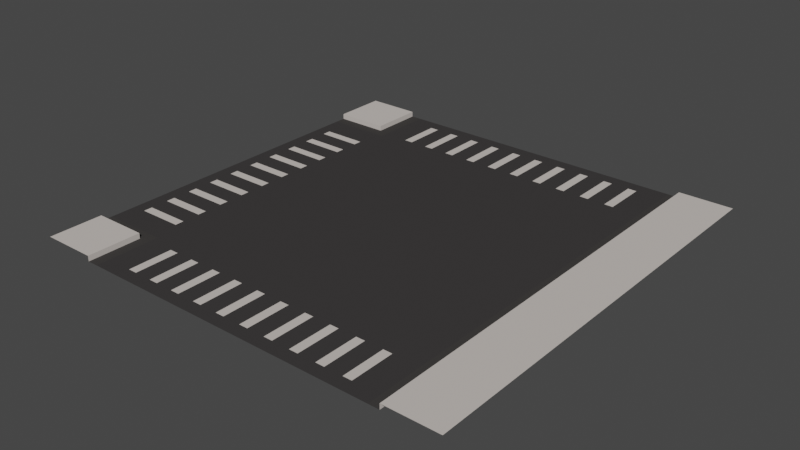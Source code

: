 # Source: Street_T.blend  (saved by Blender 3.0.42; exported with 4.5.12 LTS)
import bpy
from mathutils import Matrix  # noqa: F401  (used for matrix-valued properties, if any)

bpy.ops.wm.read_factory_settings(use_empty=True)
scene = bpy.context.scene
scene.name = 'Scene'

# ---- collections
col_collection = bpy.data.collections.new('Collection'); scene.collection.children.link(col_collection)

# ---- images (referenced by path relative to the original .blend; pixels are not part of the script)
import os
ASSET_DIR = os.environ.get("B2B_ASSET_DIR", "")  # directory of the original .blend (textures are referenced by path, not embedded)
HERE = os.path.dirname(os.path.abspath(__file__))  # packed textures are extracted next to this script under _unpacked/

def load_image(name, relpath, width, height, colorspace="sRGB"):
    """Load a texture the original file referenced (path relative to the .blend, or extracted next to this script)."""
    p = next((c for c in (os.path.join(HERE, relpath), os.path.join(ASSET_DIR, relpath)) if relpath and os.path.exists(c)), "")
    if p:
        img = bpy.data.images.load(p, check_existing=True)
        img.name = name
    else:  # same state as the original file: an image datablock whose file is absent (Cycles renders it pink)
        img = bpy.data.images.new(name, width, height)
        img.source = "FILE"
        img.filepath = "//" + (relpath or name)
    img.colorspace_settings.name = colorspace
    return img
img_zombie_atlas_png_001 = load_image('Zombie_Atlas.png.001', '_unpacked/Zombie_Atlas.561105dc.png', 512, 512, 'sRGB')

# ---- materials (node trees are filled in below, after node groups)
mat_atlas_001 = bpy.data.materials.new('Atlas.001')
mat_atlas_001.alpha_threshold = 0.0
mat_atlas_001.use_transparent_shadow = False
mat_atlas_001.roughness = 0.5

# ---- material node trees
mat_atlas_001.use_nodes = True; mat_atlas_001.node_tree.nodes.clear()
_N = mat_atlas_001.node_tree.nodes; _L = mat_atlas_001.node_tree.links
n0 = _N.new('ShaderNodeOutputMaterial'); n0.name = 'Material Output'; n0.location = (300, 300)
n1 = _N.new('ShaderNodeBsdfPrincipled'); n1.name = 'Principled BSDF'; n1.location = (10, 300)
n1.width = 150
n1.subsurface_method = 'BURLEY'
n1.inputs[2].default_value = 0.8763
n1.inputs[3].default_value = 1.45
n1.inputs[9].default_value = (1.0, 1.0, 1.0)
n1.inputs[13].default_value = 0.0
n1.inputs[27].default_value = (0.0, 0.0, 0.0, 1.0)
n1.inputs[28].default_value = 1.0
n2 = _N.new('ShaderNodeTexImage'); n2.name = 'Image Texture'; n2.location = (-180, 300)
n2.width = 140
n2.image = img_zombie_atlas_png_001
_L.new(n1.outputs[0], n0.inputs[0])
_L.new(n2.outputs[0], n1.inputs[0])
n0.is_active_output = True

# ---- world
world_world = bpy.data.worlds.new('World'); scene.world = world_world
world_world.use_nodes = True; world_world.node_tree.nodes.clear()
_N = world_world.node_tree.nodes; _L = world_world.node_tree.links
n0 = _N.new('ShaderNodeOutputWorld'); n0.name = 'World Output'; n0.location = (300, 300)
n1 = _N.new('ShaderNodeBackground'); n1.name = 'Background'; n1.location = (10, 300)
n1.inputs[0].default_value = (0.05088, 0.05088, 0.05088, 1.0)
_L.new(n1.outputs[0], n0.inputs[0])
n0.is_active_output = True
world_world.color = (0.05088, 0.05088, 0.05088)
world_world.use_sun_shadow = False
world_world.sun_shadow_jitter_overblur = 0.0

# ---- meshes
me_cube_001 = bpy.data.meshes.new('Cube.001')
me_cube_001.from_pydata([(-3.0, -4.0, 0.0), (-4.0, -4.0, 0.1), (-3.0, -4.0, 0.1), (-2.8, -4.0, 0.0), (-3.0, -3.0, 0.0), (-4.0, -3.0, 0.1), (-3.0, -3.0, 0.1), (-2.8, -1.0, 0.0), (-2.8, -2.0, 0.0), (-2.8, -3.0, 0.0), (-4.0, -2.8, 0.0), (-4.0, -2.0, 0.0), (-2.8, -2.8, 0.0), (-4.0, -1.0, 0.0), (-4.0, -2.8, 0.0), (-4.0, -3.0, 0.0), (0.0, -4.0, 0.0), (3.0, -4.0, 0.0), (4.0, -4.0, 0.1), (3.0, -4.0, 0.1), (2.8, -4.0, 0.0), (0.0, -3.0, 0.0), (0.0, -2.0, 0.0), (0.0, -1.0, 0.0), (3.0, -3.0, 0.0), (4.0, -3.0, 0.1), (3.0, -3.0, 0.1), (2.8, -1.0, 0.0), (2.8, -2.0, 0.0), (2.8, -3.0, 0.0), (4.0, -2.0, 0.1), (3.0, 2.0, 0.1), (0.0, -2.8, 0.0), (3.0, 1.0, 0.1), (3.0, 0.0, 0.1), (3.0, -1.0, 0.1), (-3.0, 4.0, 0.0), (-4.0, 4.0, 0.1), (-3.0, 4.0, 0.1), (-2.8, 4.0, 0.0), (-3.0, 3.0, 0.0), (-4.0, 3.0, 0.1), (-3.0, 3.0, 0.1), (-2.8, 0.0, 0.0), (-2.8, 1.0, 0.0), (-2.8, 2.0, 0.0), (-2.8, 3.0, 0.0), (-4.0, 2.8, 0.0), (-4.0, 2.0, 0.0), (-2.8, 2.8, 0.0), (-4.0, 1.0, 0.0), (-4.0, 0.0, 0.0), (-4.0, 2.8, 0.0), (-4.0, 3.0, 0.0), (0.0, 4.0, 0.0), (3.0, 4.0, 0.0), (4.0, 4.0, 0.1), (3.0, 4.0, 0.1), (2.8, 4.0, 0.0), (0.0, 3.0, 0.0), (0.0, 2.0, 0.0), (0.0, 1.0, 0.0), (0.0, 0.0, 0.0), (3.0, 3.0, 0.0), (4.0, 3.0, 0.1), (3.0, 3.0, 0.1), (2.8, 0.0, 0.0), (2.8, 1.0, 0.0), (2.8, 2.0, 0.0), (2.8, 3.0, 0.0), (3.0, -2.0, 0.1), (3.0, 2.0, 0.0), (0.0, 2.8, 0.0), (3.0, 1.0, 0.0), (3.0, 0.0, 0.0), (3.0, -1.0, 0.0), (3.0, -2.0, 0.0), (-2.933, 2.31, 0.001205), (-2.933, 2.145, 0.001205), (-2.933, 1.815, 0.001205), (-2.933, 1.65, 0.001205), (-2.933, 1.32, 0.001205), (-2.933, 1.155, 0.001205), (-2.933, 0.825, 0.001205), (-2.933, 0.66, 0.001205), (-2.933, 0.33, 0.001205), (-2.933, 0.165, 0.001205), (-3.755, 2.31, 0.001205), (-3.755, 2.145, 0.001205), (-3.755, 1.815, 0.001205), (-3.755, 1.65, 0.001205), (-3.755, 1.32, 0.001205), (-3.755, 1.155, 0.001205), (-3.755, 0.825, 0.001205), (-3.755, 0.66, 0.001205), (-3.755, 0.33, 0.001205), (-3.755, 0.165, 0.001205), (-2.933, -2.31, 0.001205), (-2.933, -2.145, 0.001205), (-2.933, -1.815, 0.001205), (-2.933, -1.65, 0.001205), (-2.933, -1.32, 0.001205), (-2.933, -1.155, 0.001205), (-2.933, -0.825, 0.001205), (-2.933, -0.66, 0.001205), (-2.933, -0.33, 0.001205), (-2.933, -0.165, 0.001205), (-3.755, -2.31, 0.001205), (-3.755, -2.145, 0.001205), (-3.755, -1.815, 0.001205), (-3.755, -1.65, 0.001205), (-3.755, -1.32, 0.001205), (-3.755, -1.155, 0.001205), (-3.755, -0.825, 0.001205), (-3.755, -0.66, 0.001205), (-3.755, -0.33, 0.001205), (-3.755, -0.165, 0.001205), (-2.31, -2.933, 0.001205), (-2.145, -2.933, 0.001205), (-1.815, -2.933, 0.001205), (-1.65, -2.933, 0.001205), (-1.32, -2.933, 0.001205), (-1.155, -2.933, 0.001205), (-0.825, -2.933, 0.001205), (-0.66, -2.933, 0.001205), (-0.33, -2.933, 0.001205), (-0.165, -2.933, 0.001205), (-2.31, -3.755, 0.001205), (-2.145, -3.755, 0.001205), (-1.815, -3.755, 0.001205), (-1.65, -3.755, 0.001205), (-1.32, -3.755, 0.001205), (-1.155, -3.755, 0.001205), (-0.825, -3.755, 0.001205), (-0.66, -3.755, 0.001205), (-0.33, -3.755, 0.001205), (-0.165, -3.755, 0.001205), (2.31, -2.933, 0.001205), (2.145, -2.933, 0.001205), (1.815, -2.933, 0.001205), (1.65, -2.933, 0.001205), (1.32, -2.933, 0.001205), (1.155, -2.933, 0.001205), (0.825, -2.933, 0.001205), (0.66, -2.933, 0.001205), (0.33, -2.933, 0.001205), (0.165, -2.933, 0.001205), (2.31, -3.755, 0.001205), (2.145, -3.755, 0.001205), (1.815, -3.755, 0.001205), (1.65, -3.755, 0.001205), (1.32, -3.755, 0.001205), (1.155, -3.755, 0.001205), (0.825, -3.755, 0.001205), (0.66, -3.755, 0.001205), (0.33, -3.755, 0.001205), (0.165, -3.755, 0.001205), (-2.31, 2.933, 0.001205), (-2.145, 2.933, 0.001205), (-1.815, 2.933, 0.001205), (-1.65, 2.933, 0.001205), (-1.32, 2.933, 0.001205), (-1.155, 2.933, 0.001205), (-0.825, 2.933, 0.001205), (-0.66, 2.933, 0.001205), (-0.33, 2.933, 0.001205), (-0.165, 2.933, 0.001205), (-2.31, 3.755, 0.001205), (-2.145, 3.755, 0.001205), (-1.815, 3.755, 0.001205), (-1.65, 3.755, 0.001205), (-1.32, 3.755, 0.001205), (-1.155, 3.755, 0.001205), (-0.825, 3.755, 0.001205), (-0.66, 3.755, 0.001205), (-0.33, 3.755, 0.001205), (-0.165, 3.755, 0.001205), (2.31, 2.933, 0.001205), (2.145, 2.933, 0.001205), (1.815, 2.933, 0.001205), (1.65, 2.933, 0.001205), (1.32, 2.933, 0.001205), (1.155, 2.933, 0.001205), (0.825, 2.933, 0.001205), (0.66, 2.933, 0.001205), (0.33, 2.933, 0.001205), (0.165, 2.933, 0.001205), (2.31, 3.755, 0.001205), (2.145, 3.755, 0.001205), (1.815, 3.755, 0.001205), (1.65, 3.755, 0.001205), (1.32, 3.755, 0.001205), (1.155, 3.755, 0.001205), (0.825, 3.755, 0.001205), (0.66, 3.755, 0.001205), (0.33, 3.755, 0.001205), (0.165, 3.755, 0.001205), (4.0, -1.0, 0.1), (4.0, 0.0, 0.1), (4.0, 1.0, 0.1), (4.0, 2.0, 0.1)], [], [(9, 4, 0, 3), (4, 6, 2, 0), (5, 1, 2, 6), (21, 9, 3, 16), (62, 43, 7, 23), (23, 7, 8, 22), (32, 12, 9, 21), (6, 4, 15, 5), (7, 43, 51, 13), (12, 4, 9), (8, 7, 13, 11), (12, 8, 11, 10), (4, 12, 14, 15), (22, 8, 12, 32), (29, 20, 17, 24), (24, 17, 19, 26), (25, 26, 19, 18), (21, 16, 20, 29), (62, 23, 27, 66), (23, 22, 28, 27), (32, 21, 29), (75, 35, 34, 74), (76, 70, 35, 75), (28, 76, 75, 27), (24, 26, 70, 76), (33, 199, 200, 31), (34, 198, 199, 33), (22, 32, 29, 28), (46, 39, 36, 40), (40, 36, 38, 42), (41, 42, 38, 37), (59, 54, 39, 46), (62, 61, 44, 43), (61, 60, 45, 44), (72, 59, 46, 49), (42, 41, 53, 40), (44, 50, 51, 43), (49, 46, 40), (45, 48, 50, 44), (49, 47, 48, 45), (40, 53, 52, 49), (60, 72, 49, 45), (69, 63, 55, 58), (63, 65, 57, 55), (64, 56, 57, 65), (59, 69, 58, 54), (62, 66, 67, 61), (61, 67, 68, 60), (72, 69, 59), (35, 197, 198, 34), (70, 30, 197, 35), (29, 24, 76, 28), (26, 25, 30, 70), (71, 31, 65, 63), (31, 200, 64, 65), (60, 68, 69, 72), (77, 87, 88, 78), (79, 89, 90, 80), (81, 91, 92, 82), (83, 93, 94, 84), (85, 95, 96, 86), (97, 98, 108, 107), (99, 100, 110, 109), (101, 102, 112, 111), (103, 104, 114, 113), (105, 106, 116, 115), (117, 127, 128, 118), (119, 129, 130, 120), (121, 131, 132, 122), (123, 133, 134, 124), (125, 135, 136, 126), (137, 138, 148, 147), (139, 140, 150, 149), (141, 142, 152, 151), (143, 144, 154, 153), (145, 146, 156, 155), (157, 158, 168, 167), (159, 160, 170, 169), (161, 162, 172, 171), (163, 164, 174, 173), (165, 166, 176, 175), (177, 187, 188, 178), (179, 189, 190, 180), (181, 191, 192, 182), (183, 193, 194, 184), (185, 195, 196, 186), (74, 34, 33, 73), (73, 33, 31, 71), (27, 75, 74, 66), (66, 74, 73, 67), (67, 73, 71, 68), (68, 71, 63, 69)])
_uv = me_cube_001.uv_layers.new(name='UVMap')
_uv.uv.foreach_set('vector', [0.07921, 0.04845, 0.07921, 0.04845, 0.07921, 0.04845, 0.07921, 0.04845, 0.04845, 0.05091, 0.04845, 0.05091, 0.04845, 0.05091, 0.04845, 0.05091, 0.04845, 0.05091, 0.04845, 0.05091, 0.04845, 0.05091, 0.04845, 0.05091, 0.01523, 0.05214, 0.01523, 0.05214, 0.01523, 0.05214, 0.01523, 0.05214, 0.01523, 0.05214, 0.01523, 0.05214, 0.01523, 0.05214, 0.01523, 0.05214, 0.01523, 0.05214, 0.01523, 0.05214, 0.01523, 0.05214, 0.01523, 0.05214, 0.01523, 0.05214, 0.01523, 0.05214, 0.01523, 0.05214, 0.01523, 0.05214, 0.04845, 0.05091, 0.04845, 0.05091, 0.04845, 0.05091, 0.04845, 0.05091, 0.01523, 0.05214, 0.01523, 0.05214, 0.01523, 0.05214, 0.01523, 0.05214, 0.07921, 0.04845, 0.07921, 0.04845, 0.07921, 0.04845, 0.01523, 0.05214, 0.01523, 0.05214, 0.01523, 0.05214, 0.01523, 0.05214, 0.01523, 0.05214, 0.01523, 0.05214, 0.01523, 0.05214, 0.01523, 0.05214, 0.07921, 0.04845, 0.07921, 0.04845, 0.07921, 0.04845, 0.07921, 0.04845, 0.01523, 0.05214, 0.01523, 0.05214, 0.01523, 0.05214, 0.01523, 0.05214, 0.07921, 0.04845, 0.07921, 0.04845, 0.07921, 0.04845, 0.07921, 0.04845, 0.04845, 0.05091, 0.04845, 0.05091, 0.04845, 0.05091, 0.04845, 0.05091, 0.04845, 0.05091, 0.04845, 0.05091, 0.04845, 0.05091, 0.04845, 0.05091, 0.01523, 0.05214, 0.01523, 0.05214, 0.01523, 0.05214, 0.01523, 0.05214, 0.01523, 0.05214, 0.01523, 0.05214, 0.01523, 0.05214, 0.01523, 0.05214, 0.01523, 0.05214, 0.01523, 0.05214, 0.01523, 0.05214, 0.01523, 0.05214, 0.01523, 0.05214, 0.01523, 0.05214, 0.01523, 0.05214, 0.04845, 0.05091, 0.04845, 0.05091, 0.04845, 0.05091, 0.04845, 0.05091, 0.04845, 0.05091, 0.04845, 0.05091, 0.04845, 0.05091, 0.04845, 0.05091, 0.07921, 0.04845, 0.07921, 0.04845, 0.07921, 0.04845, 0.07921, 0.04845, 0.04845, 0.05091, 0.04845, 0.05091, 0.04845, 0.05091, 0.04845, 0.05091, 0.04845, 0.05091, 0.04845, 0.05091, 0.04845, 0.05091, 0.04845, 0.05091, 0.04845, 0.05091, 0.04845, 0.05091, 0.04845, 0.05091, 0.04845, 0.05091, 0.01523, 0.05214, 0.01523, 0.05214, 0.01523, 0.05214, 0.01523, 0.05214, 0.07921, 0.04845, 0.07921, 0.04845, 0.07921, 0.04845, 0.07921, 0.04845, 0.04845, 0.05091, 0.04845, 0.05091, 0.04845, 0.05091, 0.04845, 0.05091, 0.04845, 0.05091, 0.04845, 0.05091, 0.04845, 0.05091, 0.04845, 0.05091, 0.01523, 0.05214, 0.01523, 0.05214, 0.01523, 0.05214, 0.01523, 0.05214, 0.01523, 0.05214, 0.01523, 0.05214, 0.01523, 0.05214, 0.01523, 0.05214, 0.01523, 0.05214, 0.01523, 0.05214, 0.01523, 0.05214, 0.01523, 0.05214, 0.01523, 0.05214, 0.01523, 0.05214, 0.01523, 0.05214, 0.01523, 0.05214, 0.04845, 0.05091, 0.04845, 0.05091, 0.04845, 0.05091, 0.04845, 0.05091, 0.01523, 0.05214, 0.01523, 0.05214, 0.01523, 0.05214, 0.01523, 0.05214, 0.07921, 0.04845, 0.07921, 0.04845, 0.07921, 0.04845, 0.01523, 0.05214, 0.01523, 0.05214, 0.01523, 0.05214, 0.01523, 0.05214, 0.01523, 0.05214, 0.01523, 0.05214, 0.01523, 0.05214, 0.01523, 0.05214, 0.07921, 0.04845, 0.07921, 0.04845, 0.07921, 0.04845, 0.07921, 0.04845, 0.01523, 0.05214, 0.01523, 0.05214, 0.01523, 0.05214, 0.01523, 0.05214, 0.07921, 0.04845, 0.07921, 0.04845, 0.07921, 0.04845, 0.07921, 0.04845, 0.04845, 0.05091, 0.04845, 0.05091, 0.04845, 0.05091, 0.04845, 0.05091, 0.04845, 0.05091, 0.04845, 0.05091, 0.04845, 0.05091, 0.04845, 0.05091, 0.01523, 0.05214, 0.01523, 0.05214, 0.01523, 0.05214, 0.01523, 0.05214, 0.01523, 0.05214, 0.01523, 0.05214, 0.01523, 0.05214, 0.01523, 0.05214, 0.01523, 0.05214, 0.01523, 0.05214, 0.01523, 0.05214, 0.01523, 0.05214, 0.01523, 0.05214, 0.01523, 0.05214, 0.01523, 0.05214, 0.04845, 0.05091, 0.04845, 0.05091, 0.04845, 0.05091, 0.04845, 0.05091, 0.04845, 0.05091, 0.04845, 0.05091, 0.04845, 0.05091, 0.04845, 0.05091, 0.07921, 0.04845, 0.07921, 0.04845, 0.07921, 0.04845, 0.07921, 0.04845, 0.04845, 0.05091, 0.04845, 0.05091, 0.04845, 0.05091, 0.04845, 0.05091, 0.04845, 0.05091, 0.04845, 0.05091, 0.04845, 0.05091, 0.04845, 0.05091, 0.04845, 0.05091, 0.04845, 0.05091, 0.04845, 0.05091, 0.04845, 0.05091, 0.01523, 0.05214, 0.01523, 0.05214, 0.01523, 0.05214, 0.01523, 0.05214, 0.04845, 0.05091, 0.04845, 0.05091, 0.04845, 0.05091, 0.04845, 0.05091, 0.04845, 0.05091, 0.04845, 0.05091, 0.04845, 0.05091, 0.04845, 0.05091, 0.04845, 0.05091, 0.04845, 0.05091, 0.04845, 0.05091, 0.04845, 0.05091, 0.04845, 0.05091, 0.04845, 0.05091, 0.04845, 0.05091, 0.04845, 0.05091, 0.04845, 0.05091, 0.04845, 0.05091, 0.04845, 0.05091, 0.04845, 0.05091, 0.04845, 0.05091, 0.04845, 0.05091, 0.04845, 0.05091, 0.04845, 0.05091, 0.04845, 0.05091, 0.04845, 0.05091, 0.04845, 0.05091, 0.04845, 0.05091, 0.04845, 0.05091, 0.04845, 0.05091, 0.04845, 0.05091, 0.04845, 0.05091, 0.04845, 0.05091, 0.04845, 0.05091, 0.04845, 0.05091, 0.04845, 0.05091, 0.04845, 0.05091, 0.04845, 0.05091, 0.04845, 0.05091, 0.04845, 0.05091, 0.04845, 0.05091, 0.04845, 0.05091, 0.04845, 0.05091, 0.04845, 0.05091, 0.04845, 0.05091, 0.04845, 0.05091, 0.04845, 0.05091, 0.04845, 0.05091, 0.04845, 0.05091, 0.04845, 0.05091, 0.04845, 0.05091, 0.04845, 0.05091, 0.04845, 0.05091, 0.04845, 0.05091, 0.04845, 0.05091, 0.04845, 0.05091, 0.04845, 0.05091, 0.04845, 0.05091, 0.04845, 0.05091, 0.04845, 0.05091, 0.04845, 0.05091, 0.04845, 0.05091, 0.04845, 0.05091, 0.04845, 0.05091, 0.04845, 0.05091, 0.04845, 0.05091, 0.04845, 0.05091, 0.04845, 0.05091, 0.04845, 0.05091, 0.04845, 0.05091, 0.04845, 0.05091, 0.04845, 0.05091, 0.04845, 0.05091, 0.04845, 0.05091, 0.04845, 0.05091, 0.04845, 0.05091, 0.04845, 0.05091, 0.04845, 0.05091, 0.04845, 0.05091, 0.04845, 0.05091, 0.04845, 0.05091, 0.04845, 0.05091, 0.04845, 0.05091, 0.04845, 0.05091, 0.04845, 0.05091, 0.04845, 0.05091, 0.04845, 0.05091, 0.04845, 0.05091, 0.04845, 0.05091, 0.04845, 0.05091, 0.04845, 0.05091, 0.04845, 0.05091, 0.04845, 0.05091, 0.04845, 0.05091, 0.04845, 0.05091, 0.04845, 0.05091, 0.04845, 0.05091, 0.04845, 0.05091, 0.04845, 0.05091, 0.04845, 0.05091, 0.04845, 0.05091, 0.04845, 0.05091, 0.04845, 0.05091, 0.04845, 0.05091, 0.04845, 0.05091, 0.04845, 0.05091, 0.04845, 0.05091, 0.04845, 0.05091, 0.04845, 0.05091, 0.04845, 0.05091, 0.04845, 0.05091, 0.04845, 0.05091, 0.04845, 0.05091, 0.04845, 0.05091, 0.04845, 0.05091, 0.04845, 0.05091, 0.04845, 0.05091, 0.04845, 0.05091, 0.04845, 0.05091, 0.04845, 0.05091, 0.04845, 0.05091, 0.04845, 0.05091, 0.04845, 0.05091, 0.04845, 0.05091, 0.04845, 0.05091, 0.04845, 0.05091, 0.04845, 0.05091, 0.04845, 0.05091, 0.07921, 0.04845, 0.07921, 0.04845, 0.07921, 0.04845, 0.07921, 0.04845, 0.07921, 0.04845, 0.07921, 0.04845, 0.07921, 0.04845, 0.07921, 0.04845, 0.07921, 0.04845, 0.07921, 0.04845, 0.07921, 0.04845, 0.07921, 0.04845, 0.07921, 0.04845, 0.07921, 0.04845, 0.07921, 0.04845, 0.07921, 0.04845])
me_cube_001.materials.append(mat_atlas_001)
me_cube_001.use_remesh_preserve_volume = False
me_cube_001.use_remesh_preserve_attributes = False
me_cube_001.use_mirror_vertex_groups = False
me_cube_001.update()

# ---- objects
ob_street_t = bpy.data.objects.new('Street_T', me_cube_001)

# ---- transforms, parenting, visibility, modifiers, constraints
ob_street_t.location = (0.0, 0.0, 0.0)
ob_street_t.lineart.crease_threshold = 0.0

# ---- collection membership
col_collection.objects.link(ob_street_t)

# ---- scene / render settings (as saved in the file)
scene.frame_start = 1; scene.frame_end = 250; scene.frame_set(1)
scene.render.engine = 'BLENDER_EEVEE_NEXT'
scene.cycles.sampling_pattern = 'TABULATED_SOBOL'
scene.cycles.use_light_tree = False
scene.view_settings.view_transform = 'Filmic'
bpy.context.view_layer.update()

# ---- added for rendering (the .blend has no active camera and no usable light): camera, sun
cam_auto = bpy.data.cameras.new('AutoCamera')
cam_auto.lens = 50.0
cam_auto.sensor_width = 36.0
cam_auto.clip_end = 1000.0
ob_auto_camera = bpy.data.objects.new('AutoCamera', cam_auto)
scene.collection.objects.link(ob_auto_camera)
ob_auto_camera.location = (10.4681, -12.5618, 8.4245)
ob_auto_camera.rotation_euler = (1.09748, -7.21219e-08, 0.694738)
scene.camera = ob_auto_camera
light_auto_sun = bpy.data.lights.new('AutoSun', 'SUN')
light_auto_sun.energy = 3.0
light_auto_sun.angle = 0.0523599
ob_auto_sun = bpy.data.objects.new('AutoSun', light_auto_sun)
scene.collection.objects.link(ob_auto_sun)
ob_auto_sun.rotation_euler = (0.872665, 0.174533, 0.523599)
bpy.context.view_layer.update()
